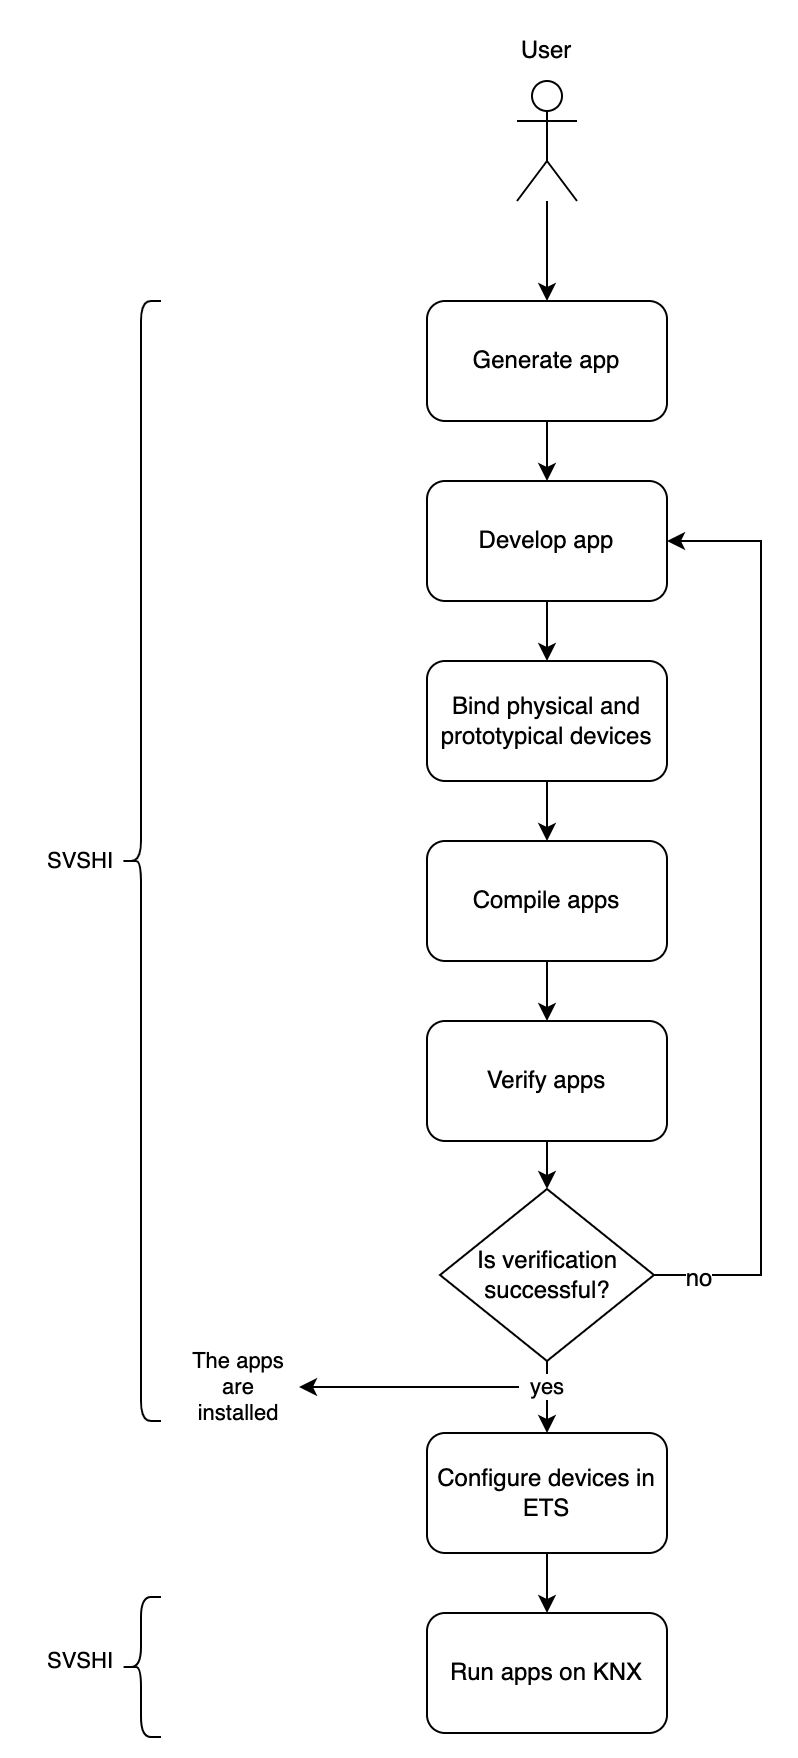

The diagram above was exported from draw.io. Its source (the exported page's mxGraphModel, read from the mxfile embedded in the PNG):
<mxGraphModel dx="1106" dy="770" grid="1" gridSize="10" guides="1" tooltips="1" connect="1" arrows="1" fold="1" page="1" pageScale="1" pageWidth="827" pageHeight="1169" math="0" shadow="0">
  <root>
    <mxCell id="0" />
    <mxCell id="1" parent="0" />
    <mxCell id="p9G_kMcl17KEPKTDFBcu-1" value="" style="shape=umlActor;verticalLabelPosition=bottom;verticalAlign=top;html=1;outlineConnect=0;" parent="1" vertex="1">
      <mxGeometry x="418" y="186" width="30" height="60" as="geometry" />
    </mxCell>
    <mxCell id="p9G_kMcl17KEPKTDFBcu-9" style="edgeStyle=orthogonalEdgeStyle;rounded=0;orthogonalLoop=1;jettySize=auto;html=1;exitX=0.5;exitY=0;exitDx=0;exitDy=0;startArrow=classic;startFill=1;endArrow=none;endFill=0;" parent="1" source="p9G_kMcl17KEPKTDFBcu-2" target="p9G_kMcl17KEPKTDFBcu-1" edge="1">
      <mxGeometry relative="1" as="geometry" />
    </mxCell>
    <mxCell id="p9G_kMcl17KEPKTDFBcu-11" style="edgeStyle=orthogonalEdgeStyle;rounded=0;orthogonalLoop=1;jettySize=auto;html=1;exitX=0.5;exitY=1;exitDx=0;exitDy=0;startArrow=none;startFill=0;endArrow=classic;endFill=1;" parent="1" source="p9G_kMcl17KEPKTDFBcu-2" target="p9G_kMcl17KEPKTDFBcu-3" edge="1">
      <mxGeometry relative="1" as="geometry" />
    </mxCell>
    <mxCell id="p9G_kMcl17KEPKTDFBcu-2" value="Generate app" style="rounded=1;whiteSpace=wrap;html=1;" parent="1" vertex="1">
      <mxGeometry x="373" y="296" width="120" height="60" as="geometry" />
    </mxCell>
    <mxCell id="p9G_kMcl17KEPKTDFBcu-12" style="edgeStyle=orthogonalEdgeStyle;rounded=0;orthogonalLoop=1;jettySize=auto;html=1;exitX=0.5;exitY=1;exitDx=0;exitDy=0;entryX=0.5;entryY=0;entryDx=0;entryDy=0;startArrow=none;startFill=0;endArrow=classic;endFill=1;" parent="1" source="p9G_kMcl17KEPKTDFBcu-3" target="p9G_kMcl17KEPKTDFBcu-4" edge="1">
      <mxGeometry relative="1" as="geometry" />
    </mxCell>
    <mxCell id="p9G_kMcl17KEPKTDFBcu-3" value="Develop app" style="rounded=1;whiteSpace=wrap;html=1;" parent="1" vertex="1">
      <mxGeometry x="373" y="386" width="120" height="60" as="geometry" />
    </mxCell>
    <mxCell id="p9G_kMcl17KEPKTDFBcu-13" style="edgeStyle=orthogonalEdgeStyle;rounded=0;orthogonalLoop=1;jettySize=auto;html=1;exitX=0.5;exitY=1;exitDx=0;exitDy=0;entryX=0.5;entryY=0;entryDx=0;entryDy=0;startArrow=none;startFill=0;endArrow=classic;endFill=1;" parent="1" source="p9G_kMcl17KEPKTDFBcu-4" target="p9G_kMcl17KEPKTDFBcu-5" edge="1">
      <mxGeometry relative="1" as="geometry" />
    </mxCell>
    <mxCell id="p9G_kMcl17KEPKTDFBcu-4" value="Bind physical and prototypical devices" style="rounded=1;whiteSpace=wrap;html=1;" parent="1" vertex="1">
      <mxGeometry x="373" y="476" width="120" height="60" as="geometry" />
    </mxCell>
    <mxCell id="p9G_kMcl17KEPKTDFBcu-14" style="edgeStyle=orthogonalEdgeStyle;rounded=0;orthogonalLoop=1;jettySize=auto;html=1;exitX=0.5;exitY=1;exitDx=0;exitDy=0;entryX=0.5;entryY=0;entryDx=0;entryDy=0;startArrow=none;startFill=0;endArrow=classic;endFill=1;" parent="1" source="p9G_kMcl17KEPKTDFBcu-5" target="p9G_kMcl17KEPKTDFBcu-6" edge="1">
      <mxGeometry relative="1" as="geometry" />
    </mxCell>
    <mxCell id="p9G_kMcl17KEPKTDFBcu-5" value="Compile apps" style="rounded=1;whiteSpace=wrap;html=1;" parent="1" vertex="1">
      <mxGeometry x="373" y="566" width="120" height="60" as="geometry" />
    </mxCell>
    <mxCell id="p9G_kMcl17KEPKTDFBcu-18" style="edgeStyle=orthogonalEdgeStyle;rounded=0;orthogonalLoop=1;jettySize=auto;html=1;exitX=0.5;exitY=1;exitDx=0;exitDy=0;entryX=0.5;entryY=0;entryDx=0;entryDy=0;startArrow=none;startFill=0;endArrow=classic;endFill=1;" parent="1" source="p9G_kMcl17KEPKTDFBcu-6" target="p9G_kMcl17KEPKTDFBcu-17" edge="1">
      <mxGeometry relative="1" as="geometry" />
    </mxCell>
    <mxCell id="p9G_kMcl17KEPKTDFBcu-6" value="Verify apps" style="rounded=1;whiteSpace=wrap;html=1;" parent="1" vertex="1">
      <mxGeometry x="373" y="656" width="120" height="60" as="geometry" />
    </mxCell>
    <mxCell id="p9G_kMcl17KEPKTDFBcu-16" style="edgeStyle=orthogonalEdgeStyle;rounded=0;orthogonalLoop=1;jettySize=auto;html=1;exitX=0.5;exitY=1;exitDx=0;exitDy=0;entryX=0.5;entryY=0;entryDx=0;entryDy=0;startArrow=none;startFill=0;endArrow=classic;endFill=1;" parent="1" source="p9G_kMcl17KEPKTDFBcu-7" target="p9G_kMcl17KEPKTDFBcu-8" edge="1">
      <mxGeometry relative="1" as="geometry" />
    </mxCell>
    <mxCell id="p9G_kMcl17KEPKTDFBcu-7" value="Configure devices in ETS" style="rounded=1;whiteSpace=wrap;html=1;" parent="1" vertex="1">
      <mxGeometry x="373" y="862" width="120" height="60" as="geometry" />
    </mxCell>
    <mxCell id="p9G_kMcl17KEPKTDFBcu-8" value="Run apps on KNX" style="rounded=1;whiteSpace=wrap;html=1;" parent="1" vertex="1">
      <mxGeometry x="373" y="952" width="120" height="60" as="geometry" />
    </mxCell>
    <mxCell id="p9G_kMcl17KEPKTDFBcu-10" value="User" style="text;html=1;strokeColor=none;fillColor=none;align=center;verticalAlign=middle;whiteSpace=wrap;rounded=0;" parent="1" vertex="1">
      <mxGeometry x="403" y="156" width="60" height="30" as="geometry" />
    </mxCell>
    <mxCell id="p9G_kMcl17KEPKTDFBcu-19" style="edgeStyle=orthogonalEdgeStyle;rounded=0;orthogonalLoop=1;jettySize=auto;html=1;exitX=0.5;exitY=1;exitDx=0;exitDy=0;entryX=0.5;entryY=0;entryDx=0;entryDy=0;fontSize=11;startArrow=none;startFill=0;endArrow=classic;endFill=1;" parent="1" source="p9G_kMcl17KEPKTDFBcu-17" target="p9G_kMcl17KEPKTDFBcu-7" edge="1">
      <mxGeometry relative="1" as="geometry" />
    </mxCell>
    <mxCell id="p9G_kMcl17KEPKTDFBcu-20" value="yes" style="edgeLabel;html=1;align=center;verticalAlign=middle;resizable=0;points=[];fontSize=11;" parent="p9G_kMcl17KEPKTDFBcu-19" vertex="1" connectable="0">
      <mxGeometry x="-0.3333" y="-1" relative="1" as="geometry">
        <mxPoint as="offset" />
      </mxGeometry>
    </mxCell>
    <mxCell id="EdCS2VBxD3qc8jWNQ9Ns-1" style="edgeStyle=orthogonalEdgeStyle;rounded=0;orthogonalLoop=1;jettySize=auto;html=1;exitX=1;exitY=0.5;exitDx=0;exitDy=0;entryX=1;entryY=0.5;entryDx=0;entryDy=0;fontSize=12;" edge="1" parent="1" source="p9G_kMcl17KEPKTDFBcu-17" target="p9G_kMcl17KEPKTDFBcu-3">
      <mxGeometry relative="1" as="geometry">
        <Array as="points">
          <mxPoint x="540" y="783" />
          <mxPoint x="540" y="416" />
        </Array>
      </mxGeometry>
    </mxCell>
    <mxCell id="EdCS2VBxD3qc8jWNQ9Ns-2" value="no" style="edgeLabel;html=1;align=center;verticalAlign=middle;resizable=0;points=[];fontSize=12;" vertex="1" connectable="0" parent="EdCS2VBxD3qc8jWNQ9Ns-1">
      <mxGeometry x="-0.908" y="-1" relative="1" as="geometry">
        <mxPoint as="offset" />
      </mxGeometry>
    </mxCell>
    <mxCell id="p9G_kMcl17KEPKTDFBcu-17" value="&lt;font style=&quot;font-size: 12px&quot;&gt;Is verification successful?&lt;/font&gt;" style="rhombus;whiteSpace=wrap;html=1;" parent="1" vertex="1">
      <mxGeometry x="379.5" y="740" width="107" height="86" as="geometry" />
    </mxCell>
    <mxCell id="p9G_kMcl17KEPKTDFBcu-24" style="rounded=0;orthogonalLoop=1;jettySize=auto;html=1;exitX=1;exitY=0.5;exitDx=0;exitDy=0;fontSize=11;startArrow=classic;startFill=1;endArrow=none;endFill=0;" parent="1" edge="1">
      <mxGeometry relative="1" as="geometry">
        <mxPoint x="419" y="839" as="targetPoint" />
        <mxPoint x="309" y="839" as="sourcePoint" />
      </mxGeometry>
    </mxCell>
    <mxCell id="p9G_kMcl17KEPKTDFBcu-23" value="The apps are installed" style="text;html=1;strokeColor=none;fillColor=none;align=center;verticalAlign=middle;whiteSpace=wrap;rounded=0;fontSize=11;" parent="1" vertex="1">
      <mxGeometry x="249" y="824" width="60" height="30" as="geometry" />
    </mxCell>
    <mxCell id="p9G_kMcl17KEPKTDFBcu-27" value="" style="shape=curlyBracket;whiteSpace=wrap;html=1;rounded=1;fontSize=11;" parent="1" vertex="1">
      <mxGeometry x="220" y="296" width="20" height="560" as="geometry" />
    </mxCell>
    <mxCell id="p9G_kMcl17KEPKTDFBcu-28" value="SVSHI" style="text;html=1;strokeColor=none;fillColor=none;align=center;verticalAlign=middle;whiteSpace=wrap;rounded=0;fontSize=11;" parent="1" vertex="1">
      <mxGeometry x="170" y="561" width="60" height="30" as="geometry" />
    </mxCell>
    <mxCell id="p9G_kMcl17KEPKTDFBcu-29" value="" style="shape=curlyBracket;whiteSpace=wrap;html=1;rounded=1;fontSize=11;" parent="1" vertex="1">
      <mxGeometry x="220" y="944" width="20" height="70" as="geometry" />
    </mxCell>
    <mxCell id="p9G_kMcl17KEPKTDFBcu-30" value="SVSHI" style="text;html=1;strokeColor=none;fillColor=none;align=center;verticalAlign=middle;whiteSpace=wrap;rounded=0;fontSize=11;" parent="1" vertex="1">
      <mxGeometry x="170" y="960.5" width="60" height="30" as="geometry" />
    </mxCell>
    <mxCell id="p9G_kMcl17KEPKTDFBcu-31" style="edgeStyle=none;rounded=0;orthogonalLoop=1;jettySize=auto;html=1;exitX=0.75;exitY=1;exitDx=0;exitDy=0;fontSize=11;startArrow=classic;startFill=1;endArrow=none;endFill=0;" parent="1" source="p9G_kMcl17KEPKTDFBcu-27" target="p9G_kMcl17KEPKTDFBcu-27" edge="1">
      <mxGeometry relative="1" as="geometry" />
    </mxCell>
  </root>
</mxGraphModel>